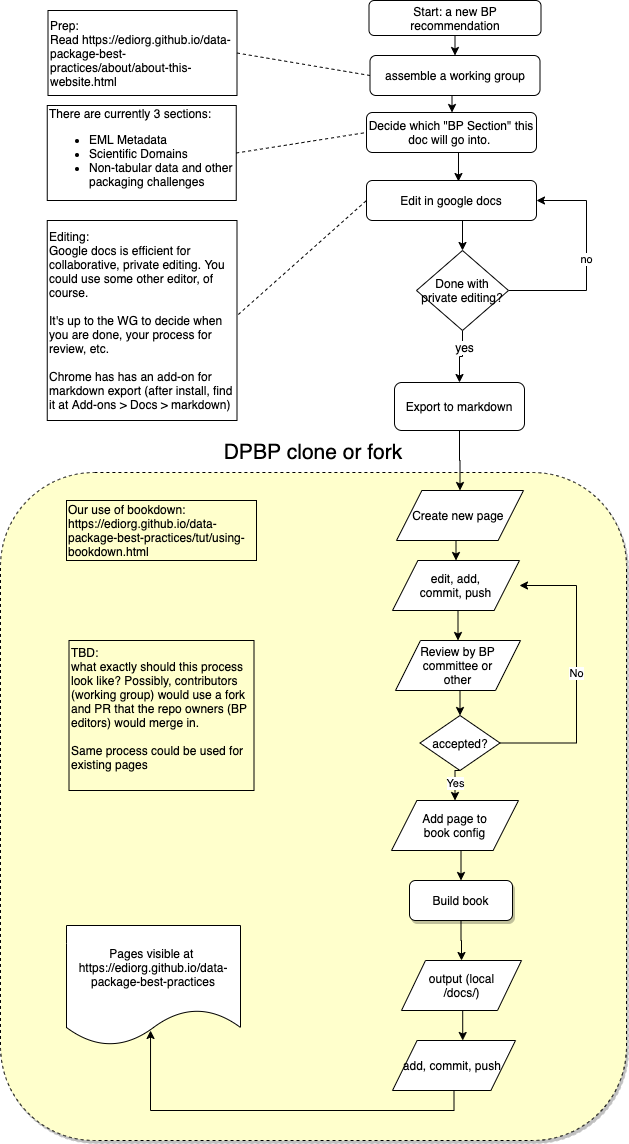

The diagram above was exported from draw.io. Its source (the exported page's mxGraphModel, read from the mxfile embedded in the PNG):
<mxGraphModel dx="1214" dy="702" grid="1" gridSize="10" guides="1" tooltips="1" connect="1" arrows="1" fold="1" page="1" pageScale="1" pageWidth="827" pageHeight="1169" math="0" shadow="0">
  <root>
    <mxCell id="WIyWlLk6GJQsqaUBKTNV-0" />
    <mxCell id="WIyWlLk6GJQsqaUBKTNV-1" parent="WIyWlLk6GJQsqaUBKTNV-0" />
    <mxCell id="Ua5r_-AtJqDVYVmsd_Qt-52" value="&lt;font style=&quot;font-size: 21px&quot;&gt;DPBP clone or fork&lt;br&gt;&lt;/font&gt;" style="rounded=1;whiteSpace=wrap;html=1;shadow=1;fillColor=#FFFFCC;dashed=1;verticalAlign=bottom;labelPosition=center;verticalLabelPosition=top;align=center;spacing=7;" parent="WIyWlLk6GJQsqaUBKTNV-1" vertex="1">
      <mxGeometry x="14" y="492" width="626" height="668" as="geometry" />
    </mxCell>
    <mxCell id="mkWO5Ek9iR-7KWPaB6YE-53" style="edgeStyle=orthogonalEdgeStyle;rounded=0;orthogonalLoop=1;jettySize=auto;html=1;exitX=0.5;exitY=1;exitDx=0;exitDy=0;entryX=0.5;entryY=0;entryDx=0;entryDy=0;fontColor=#000000;" edge="1" parent="WIyWlLk6GJQsqaUBKTNV-1" source="Ua5r_-AtJqDVYVmsd_Qt-57" target="mkWO5Ek9iR-7KWPaB6YE-48">
      <mxGeometry relative="1" as="geometry" />
    </mxCell>
    <mxCell id="Ua5r_-AtJqDVYVmsd_Qt-57" value="Build book" style="rounded=1;whiteSpace=wrap;html=1;shadow=1;fillColor=#FFFFFF;align=center;" parent="WIyWlLk6GJQsqaUBKTNV-1" vertex="1">
      <mxGeometry x="423" y="900" width="103" height="40" as="geometry" />
    </mxCell>
    <mxCell id="TzWi40pefFhfx50drZHC-19" style="edgeStyle=orthogonalEdgeStyle;rounded=0;orthogonalLoop=1;jettySize=auto;html=1;exitX=0.5;exitY=1;exitDx=0;exitDy=0;entryX=0.5;entryY=0;entryDx=0;entryDy=0;" parent="WIyWlLk6GJQsqaUBKTNV-1" source="TzWi40pefFhfx50drZHC-18" target="mkWO5Ek9iR-7KWPaB6YE-3" edge="1">
      <mxGeometry relative="1" as="geometry">
        <mxPoint x="467" y="126.5" as="targetPoint" />
      </mxGeometry>
    </mxCell>
    <mxCell id="TzWi40pefFhfx50drZHC-18" value="Start: a new BP recommendation" style="rounded=1;whiteSpace=wrap;html=1;" parent="WIyWlLk6GJQsqaUBKTNV-1" vertex="1">
      <mxGeometry x="382.5" y="20" width="172" height="35" as="geometry" />
    </mxCell>
    <mxCell id="mkWO5Ek9iR-7KWPaB6YE-7" style="edgeStyle=orthogonalEdgeStyle;rounded=0;orthogonalLoop=1;jettySize=auto;html=1;exitX=0.5;exitY=1;exitDx=0;exitDy=0;fontColor=#000000;entryX=0.503;entryY=0;entryDx=0;entryDy=0;entryPerimeter=0;" edge="1" parent="WIyWlLk6GJQsqaUBKTNV-1" source="mkWO5Ek9iR-7KWPaB6YE-3" target="mkWO5Ek9iR-7KWPaB6YE-17">
      <mxGeometry relative="1" as="geometry">
        <mxPoint x="425" y="160" as="targetPoint" />
      </mxGeometry>
    </mxCell>
    <mxCell id="mkWO5Ek9iR-7KWPaB6YE-3" value="assemble a working group" style="rounded=1;whiteSpace=wrap;html=1;strokeColor=#000000;fontColor=#000000;" vertex="1" parent="WIyWlLk6GJQsqaUBKTNV-1">
      <mxGeometry x="383.5" y="75" width="170" height="40" as="geometry" />
    </mxCell>
    <mxCell id="mkWO5Ek9iR-7KWPaB6YE-4" style="edgeStyle=orthogonalEdgeStyle;rounded=0;orthogonalLoop=1;jettySize=auto;html=1;exitX=0.5;exitY=1;exitDx=0;exitDy=0;fontColor=#000000;" edge="1" parent="WIyWlLk6GJQsqaUBKTNV-1" source="mkWO5Ek9iR-7KWPaB6YE-3" target="mkWO5Ek9iR-7KWPaB6YE-3">
      <mxGeometry relative="1" as="geometry" />
    </mxCell>
    <mxCell id="mkWO5Ek9iR-7KWPaB6YE-22" style="edgeStyle=orthogonalEdgeStyle;rounded=0;orthogonalLoop=1;jettySize=auto;html=1;exitX=0.5;exitY=1;exitDx=0;exitDy=0;entryX=0.5;entryY=0;entryDx=0;entryDy=0;fontColor=#000000;" edge="1" parent="WIyWlLk6GJQsqaUBKTNV-1" source="mkWO5Ek9iR-7KWPaB6YE-5" target="mkWO5Ek9iR-7KWPaB6YE-9">
      <mxGeometry relative="1" as="geometry" />
    </mxCell>
    <mxCell id="mkWO5Ek9iR-7KWPaB6YE-5" value="Edit in google docs" style="rounded=1;whiteSpace=wrap;html=1;strokeColor=#000000;fontColor=#000000;" vertex="1" parent="WIyWlLk6GJQsqaUBKTNV-1">
      <mxGeometry x="380" y="200" width="170" height="40" as="geometry" />
    </mxCell>
    <mxCell id="mkWO5Ek9iR-7KWPaB6YE-8" value="Editing: &lt;br&gt;Google docs is&amp;nbsp;&lt;span&gt;efficient for collaborative, private editing.&amp;nbsp;&lt;/span&gt;You could use some other editor, of course.&lt;br&gt;&lt;br&gt;&lt;span&gt;It's up to the WG to decide when you are done, your process for review, etc.&lt;/span&gt;&lt;br&gt;&lt;span&gt;&lt;br&gt;Chrome has has an add-on for markdown export (after install, find it at Add-ons &amp;gt; Docs &amp;gt; markdown)&amp;nbsp;&lt;/span&gt;" style="text;html=1;strokeColor=#000000;fillColor=none;align=left;verticalAlign=middle;whiteSpace=wrap;rounded=0;fontColor=#000000;" vertex="1" parent="WIyWlLk6GJQsqaUBKTNV-1">
      <mxGeometry x="60.75" y="240" width="189.75" height="200" as="geometry" />
    </mxCell>
    <mxCell id="mkWO5Ek9iR-7KWPaB6YE-11" style="edgeStyle=orthogonalEdgeStyle;rounded=0;orthogonalLoop=1;jettySize=auto;html=1;exitX=0.5;exitY=1;exitDx=0;exitDy=0;fontColor=#000000;entryX=0.5;entryY=0;entryDx=0;entryDy=0;" edge="1" parent="WIyWlLk6GJQsqaUBKTNV-1" source="mkWO5Ek9iR-7KWPaB6YE-9" target="mkWO5Ek9iR-7KWPaB6YE-14">
      <mxGeometry relative="1" as="geometry">
        <mxPoint x="520" y="410" as="targetPoint" />
      </mxGeometry>
    </mxCell>
    <mxCell id="mkWO5Ek9iR-7KWPaB6YE-12" value="yes" style="text;html=1;align=center;verticalAlign=middle;resizable=0;points=[];labelBackgroundColor=#ffffff;fontColor=#000000;" vertex="1" connectable="0" parent="mkWO5Ek9iR-7KWPaB6YE-11">
      <mxGeometry x="-0.4286" y="1" relative="1" as="geometry">
        <mxPoint as="offset" />
      </mxGeometry>
    </mxCell>
    <mxCell id="mkWO5Ek9iR-7KWPaB6YE-13" value="no" style="edgeStyle=orthogonalEdgeStyle;rounded=0;orthogonalLoop=1;jettySize=auto;html=1;exitX=1;exitY=0.5;exitDx=0;exitDy=0;fontColor=#000000;entryX=1;entryY=0.5;entryDx=0;entryDy=0;" edge="1" parent="WIyWlLk6GJQsqaUBKTNV-1" source="mkWO5Ek9iR-7KWPaB6YE-9" target="mkWO5Ek9iR-7KWPaB6YE-5">
      <mxGeometry relative="1" as="geometry">
        <mxPoint x="520" y="220" as="targetPoint" />
        <Array as="points">
          <mxPoint x="600" y="310" />
          <mxPoint x="600" y="220" />
        </Array>
      </mxGeometry>
    </mxCell>
    <mxCell id="mkWO5Ek9iR-7KWPaB6YE-9" value="Done with private editing?" style="rhombus;whiteSpace=wrap;html=1;" vertex="1" parent="WIyWlLk6GJQsqaUBKTNV-1">
      <mxGeometry x="430" y="270" width="92" height="80" as="geometry" />
    </mxCell>
    <mxCell id="mkWO5Ek9iR-7KWPaB6YE-34" style="edgeStyle=orthogonalEdgeStyle;rounded=0;orthogonalLoop=1;jettySize=auto;html=1;exitX=0.5;exitY=1;exitDx=0;exitDy=0;entryX=0.5;entryY=0;entryDx=0;entryDy=0;fontColor=#000000;" edge="1" parent="WIyWlLk6GJQsqaUBKTNV-1" source="mkWO5Ek9iR-7KWPaB6YE-14" target="mkWO5Ek9iR-7KWPaB6YE-31">
      <mxGeometry relative="1" as="geometry" />
    </mxCell>
    <mxCell id="mkWO5Ek9iR-7KWPaB6YE-14" value="Export to markdown" style="rounded=1;whiteSpace=wrap;html=1;strokeColor=#000000;fontColor=#000000;" vertex="1" parent="WIyWlLk6GJQsqaUBKTNV-1">
      <mxGeometry x="408" y="402" width="130" height="48" as="geometry" />
    </mxCell>
    <mxCell id="mkWO5Ek9iR-7KWPaB6YE-62" style="edgeStyle=orthogonalEdgeStyle;rounded=0;orthogonalLoop=1;jettySize=auto;html=1;exitX=0.5;exitY=1;exitDx=0;exitDy=0;entryX=0.541;entryY=0.025;entryDx=0;entryDy=0;entryPerimeter=0;fontColor=#000000;" edge="1" parent="WIyWlLk6GJQsqaUBKTNV-1" source="mkWO5Ek9iR-7KWPaB6YE-17" target="mkWO5Ek9iR-7KWPaB6YE-5">
      <mxGeometry relative="1" as="geometry" />
    </mxCell>
    <mxCell id="mkWO5Ek9iR-7KWPaB6YE-17" value="Decide which &quot;BP Section&quot; this doc will go into.&amp;nbsp;" style="rounded=1;whiteSpace=wrap;html=1;strokeColor=#000000;fontColor=#000000;" vertex="1" parent="WIyWlLk6GJQsqaUBKTNV-1">
      <mxGeometry x="380" y="132" width="170" height="40" as="geometry" />
    </mxCell>
    <mxCell id="mkWO5Ek9iR-7KWPaB6YE-23" value="Prep:&amp;nbsp;&lt;br&gt;Read&amp;nbsp;&lt;a href=&quot;https://ediorg.github.io/data-package-best-practices/about/about-this-website.html&quot;&gt;https://ediorg.github.io/data-package-best-practices/about/about-this-website.html&lt;/a&gt;" style="text;html=1;strokeColor=#000000;fillColor=none;align=left;verticalAlign=middle;whiteSpace=wrap;rounded=0;fontColor=#000000;" vertex="1" parent="WIyWlLk6GJQsqaUBKTNV-1">
      <mxGeometry x="61.5" y="30" width="189" height="85" as="geometry" />
    </mxCell>
    <mxCell id="mkWO5Ek9iR-7KWPaB6YE-27" value="" style="endArrow=none;dashed=1;html=1;fontColor=#000000;entryX=0;entryY=0.5;entryDx=0;entryDy=0;exitX=1;exitY=0.5;exitDx=0;exitDy=0;" edge="1" parent="WIyWlLk6GJQsqaUBKTNV-1" source="mkWO5Ek9iR-7KWPaB6YE-23" target="mkWO5Ek9iR-7KWPaB6YE-3">
      <mxGeometry width="50" height="50" relative="1" as="geometry">
        <mxPoint x="520" y="220" as="sourcePoint" />
        <mxPoint x="605.1300000000001" y="320" as="targetPoint" />
      </mxGeometry>
    </mxCell>
    <mxCell id="mkWO5Ek9iR-7KWPaB6YE-28" value="" style="endArrow=none;dashed=1;html=1;fontColor=#000000;entryX=0;entryY=0.5;entryDx=0;entryDy=0;exitX=1.007;exitY=0.47;exitDx=0;exitDy=0;exitPerimeter=0;" edge="1" parent="WIyWlLk6GJQsqaUBKTNV-1" source="mkWO5Ek9iR-7KWPaB6YE-8" target="mkWO5Ek9iR-7KWPaB6YE-5">
      <mxGeometry width="50" height="50" relative="1" as="geometry">
        <mxPoint x="510" y="210" as="sourcePoint" />
        <mxPoint x="595.1300000000001" y="310" as="targetPoint" />
      </mxGeometry>
    </mxCell>
    <mxCell id="mkWO5Ek9iR-7KWPaB6YE-29" value="Our use of bookdown:&amp;nbsp; &lt;a href=&quot;https://ediorg.github.io/data-package-best-practices/tut/using-bookdown.html&quot;&gt;https://ediorg.github.io/data-package-best-practices/tut/using-bookdown.html&lt;/a&gt;" style="text;html=1;strokeColor=#000000;fillColor=none;align=left;verticalAlign=middle;whiteSpace=wrap;rounded=0;fontColor=#000000;" vertex="1" parent="WIyWlLk6GJQsqaUBKTNV-1">
      <mxGeometry x="80" y="520" width="190" height="60" as="geometry" />
    </mxCell>
    <mxCell id="mkWO5Ek9iR-7KWPaB6YE-43" style="edgeStyle=orthogonalEdgeStyle;rounded=0;orthogonalLoop=1;jettySize=auto;html=1;exitX=0.5;exitY=1;exitDx=0;exitDy=0;entryX=0.5;entryY=0;entryDx=0;entryDy=0;fontColor=#000000;" edge="1" parent="WIyWlLk6GJQsqaUBKTNV-1" source="mkWO5Ek9iR-7KWPaB6YE-31" target="mkWO5Ek9iR-7KWPaB6YE-35">
      <mxGeometry relative="1" as="geometry" />
    </mxCell>
    <UserObject label="Create new page&amp;nbsp;" tooltip="asdfasdfasdf" id="mkWO5Ek9iR-7KWPaB6YE-31">
      <mxCell style="shape=parallelogram;whiteSpace=wrap;html=1;strokeColor=#000000;fontColor=#000000;" vertex="1" parent="WIyWlLk6GJQsqaUBKTNV-1">
        <mxGeometry x="410" y="510" width="127" height="50" as="geometry" />
      </mxCell>
    </UserObject>
    <mxCell id="mkWO5Ek9iR-7KWPaB6YE-32" value="There are currently 3 sections:&lt;br&gt;&lt;ul&gt;&lt;li&gt;EML Metadata&lt;/li&gt;&lt;li&gt;Scientific Domains&lt;/li&gt;&lt;li&gt;Non-tabular data and other packaging challenges&lt;/li&gt;&lt;/ul&gt;" style="text;html=1;strokeColor=#000000;fillColor=none;align=left;verticalAlign=middle;whiteSpace=wrap;rounded=0;fontColor=#000000;" vertex="1" parent="WIyWlLk6GJQsqaUBKTNV-1">
      <mxGeometry x="60.75" y="125" width="189" height="95" as="geometry" />
    </mxCell>
    <mxCell id="mkWO5Ek9iR-7KWPaB6YE-33" value="" style="endArrow=none;dashed=1;html=1;fontColor=#000000;entryX=0;entryY=0.5;entryDx=0;entryDy=0;exitX=1;exitY=0.5;exitDx=0;exitDy=0;" edge="1" parent="WIyWlLk6GJQsqaUBKTNV-1" source="mkWO5Ek9iR-7KWPaB6YE-32" target="mkWO5Ek9iR-7KWPaB6YE-17">
      <mxGeometry width="50" height="50" relative="1" as="geometry">
        <mxPoint x="260.5" y="82.5" as="sourcePoint" />
        <mxPoint x="350" y="115" as="targetPoint" />
      </mxGeometry>
    </mxCell>
    <mxCell id="mkWO5Ek9iR-7KWPaB6YE-44" style="edgeStyle=orthogonalEdgeStyle;rounded=0;orthogonalLoop=1;jettySize=auto;html=1;exitX=0.5;exitY=1;exitDx=0;exitDy=0;entryX=0.5;entryY=0;entryDx=0;entryDy=0;fontColor=#000000;" edge="1" parent="WIyWlLk6GJQsqaUBKTNV-1" source="mkWO5Ek9iR-7KWPaB6YE-35" target="mkWO5Ek9iR-7KWPaB6YE-36">
      <mxGeometry relative="1" as="geometry" />
    </mxCell>
    <mxCell id="mkWO5Ek9iR-7KWPaB6YE-35" value="edit, add, commit, push" style="shape=parallelogram;whiteSpace=wrap;html=1;strokeColor=#000000;fontColor=#000000;spacingLeft=0;spacingRight=0;spacing=18;" vertex="1" parent="WIyWlLk6GJQsqaUBKTNV-1">
      <mxGeometry x="406" y="580" width="127" height="50" as="geometry" />
    </mxCell>
    <mxCell id="mkWO5Ek9iR-7KWPaB6YE-45" style="edgeStyle=orthogonalEdgeStyle;rounded=0;orthogonalLoop=1;jettySize=auto;html=1;exitX=0.5;exitY=1;exitDx=0;exitDy=0;entryX=0.5;entryY=0;entryDx=0;entryDy=0;fontColor=#000000;" edge="1" parent="WIyWlLk6GJQsqaUBKTNV-1" source="mkWO5Ek9iR-7KWPaB6YE-36" target="mkWO5Ek9iR-7KWPaB6YE-39">
      <mxGeometry relative="1" as="geometry" />
    </mxCell>
    <mxCell id="mkWO5Ek9iR-7KWPaB6YE-36" value="Review by BP committee or other" style="shape=parallelogram;whiteSpace=wrap;html=1;strokeColor=#000000;fontColor=#000000;spacingLeft=0;spacingRight=0;spacing=15;" vertex="1" parent="WIyWlLk6GJQsqaUBKTNV-1">
      <mxGeometry x="409" y="660" width="125" height="50" as="geometry" />
    </mxCell>
    <mxCell id="mkWO5Ek9iR-7KWPaB6YE-47" style="edgeStyle=orthogonalEdgeStyle;rounded=0;orthogonalLoop=1;jettySize=auto;html=1;exitX=0.5;exitY=1;exitDx=0;exitDy=0;entryX=0.5;entryY=0;entryDx=0;entryDy=0;fontColor=#000000;" edge="1" parent="WIyWlLk6GJQsqaUBKTNV-1" source="mkWO5Ek9iR-7KWPaB6YE-38" target="Ua5r_-AtJqDVYVmsd_Qt-57">
      <mxGeometry relative="1" as="geometry" />
    </mxCell>
    <mxCell id="mkWO5Ek9iR-7KWPaB6YE-38" value="Add page to book config" style="shape=parallelogram;whiteSpace=wrap;html=1;strokeColor=#000000;fontColor=#000000;spacing=18;" vertex="1" parent="WIyWlLk6GJQsqaUBKTNV-1">
      <mxGeometry x="405" y="820" width="127" height="50" as="geometry" />
    </mxCell>
    <mxCell id="mkWO5Ek9iR-7KWPaB6YE-41" value="No" style="edgeStyle=orthogonalEdgeStyle;rounded=0;orthogonalLoop=1;jettySize=auto;html=1;exitX=1;exitY=0.5;exitDx=0;exitDy=0;fontColor=#000000;entryX=1;entryY=0.5;entryDx=0;entryDy=0;" edge="1" parent="WIyWlLk6GJQsqaUBKTNV-1" source="mkWO5Ek9iR-7KWPaB6YE-39" target="mkWO5Ek9iR-7KWPaB6YE-35">
      <mxGeometry relative="1" as="geometry">
        <Array as="points">
          <mxPoint x="590" y="763" />
          <mxPoint x="590" y="605" />
        </Array>
      </mxGeometry>
    </mxCell>
    <mxCell id="mkWO5Ek9iR-7KWPaB6YE-42" value="Yes" style="edgeStyle=orthogonalEdgeStyle;rounded=0;orthogonalLoop=1;jettySize=auto;html=1;exitX=0.5;exitY=1;exitDx=0;exitDy=0;entryX=0.5;entryY=0;entryDx=0;entryDy=0;fontColor=#000000;" edge="1" parent="WIyWlLk6GJQsqaUBKTNV-1" source="mkWO5Ek9iR-7KWPaB6YE-39" target="mkWO5Ek9iR-7KWPaB6YE-38">
      <mxGeometry relative="1" as="geometry" />
    </mxCell>
    <mxCell id="mkWO5Ek9iR-7KWPaB6YE-39" value="accepted?" style="rhombus;whiteSpace=wrap;html=1;strokeColor=#000000;fontColor=#000000;align=center;" vertex="1" parent="WIyWlLk6GJQsqaUBKTNV-1">
      <mxGeometry x="433.5" y="735" width="80" height="55" as="geometry" />
    </mxCell>
    <mxCell id="mkWO5Ek9iR-7KWPaB6YE-46" value="TBD: &lt;br&gt;what exactly should this process look like? Possibly, contributors (working group) would use a fork and PR that the repo owners (BP editors) would merge in.&amp;nbsp;&lt;br&gt;&lt;br&gt;Same process could be used for existing pages&amp;nbsp;&lt;br&gt;&amp;nbsp;" style="text;html=1;strokeColor=#000000;fillColor=none;align=left;verticalAlign=middle;whiteSpace=wrap;rounded=0;fontColor=#000000;" vertex="1" parent="WIyWlLk6GJQsqaUBKTNV-1">
      <mxGeometry x="82.5" y="660" width="185" height="150" as="geometry" />
    </mxCell>
    <mxCell id="mkWO5Ek9iR-7KWPaB6YE-55" style="edgeStyle=orthogonalEdgeStyle;rounded=0;orthogonalLoop=1;jettySize=auto;html=1;exitX=0.5;exitY=1;exitDx=0;exitDy=0;entryX=0.571;entryY=0;entryDx=0;entryDy=0;entryPerimeter=0;fontColor=#000000;" edge="1" parent="WIyWlLk6GJQsqaUBKTNV-1" source="mkWO5Ek9iR-7KWPaB6YE-48" target="mkWO5Ek9iR-7KWPaB6YE-54">
      <mxGeometry relative="1" as="geometry" />
    </mxCell>
    <mxCell id="mkWO5Ek9iR-7KWPaB6YE-48" value="&lt;span style=&quot;white-space: normal;&quot;&gt;output (local /docs/)&lt;br&gt;&lt;/span&gt;" style="shape=parallelogram;whiteSpace=wrap;html=1;boundedLbl=1;strokeColor=#000000;fontColor=#000000;align=center;spacingLeft=1;spacing=9;" vertex="1" parent="WIyWlLk6GJQsqaUBKTNV-1">
      <mxGeometry x="415" y="980" width="120" height="50" as="geometry" />
    </mxCell>
    <mxCell id="mkWO5Ek9iR-7KWPaB6YE-59" style="edgeStyle=orthogonalEdgeStyle;rounded=0;orthogonalLoop=1;jettySize=auto;html=1;exitX=0.5;exitY=1;exitDx=0;exitDy=0;fontColor=#000000;entryX=0.483;entryY=0.875;entryDx=0;entryDy=0;entryPerimeter=0;" edge="1" parent="WIyWlLk6GJQsqaUBKTNV-1" source="mkWO5Ek9iR-7KWPaB6YE-54" target="mkWO5Ek9iR-7KWPaB6YE-56">
      <mxGeometry relative="1" as="geometry">
        <Array as="points">
          <mxPoint x="468" y="1130" />
          <mxPoint x="164" y="1130" />
        </Array>
      </mxGeometry>
    </mxCell>
    <mxCell id="mkWO5Ek9iR-7KWPaB6YE-54" value="&lt;span style=&quot;white-space: normal;&quot;&gt;add, commit, push&amp;nbsp;&lt;br&gt;&lt;/span&gt;" style="shape=parallelogram;whiteSpace=wrap;html=1;boundedLbl=1;strokeColor=#000000;fontColor=#000000;align=center;spacing=11;" vertex="1" parent="WIyWlLk6GJQsqaUBKTNV-1">
      <mxGeometry x="406" y="1060" width="123" height="50" as="geometry" />
    </mxCell>
    <mxCell id="mkWO5Ek9iR-7KWPaB6YE-56" value="Pages visible at&amp;nbsp;&lt;br&gt;&lt;a href=&quot;https://ediorg.github.io/data-package-best-practices&quot;&gt;https://ediorg.github.io/data-package-best-practices&lt;/a&gt;" style="shape=document;whiteSpace=wrap;html=1;boundedLbl=1;strokeColor=#000000;fontColor=#000000;align=center;" vertex="1" parent="WIyWlLk6GJQsqaUBKTNV-1">
      <mxGeometry x="80" y="945" width="174" height="120" as="geometry" />
    </mxCell>
  </root>
</mxGraphModel>